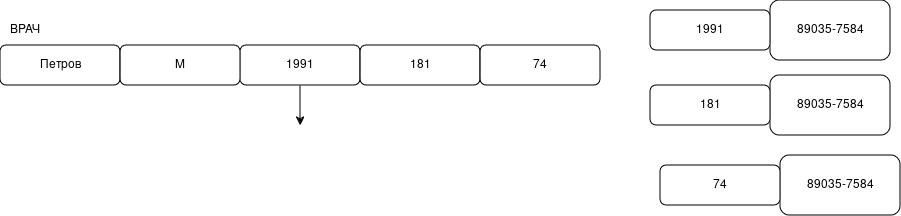

The diagram above was exported from draw.io. Its source (the exported page's mxGraphModel, read from the mxfile embedded in the PNG):
<mxGraphModel dx="1569" dy="745" grid="1" gridSize="10" guides="1" tooltips="1" connect="1" arrows="1" fold="1" page="1" pageScale="1" pageWidth="827" pageHeight="1169" math="0" shadow="0">
  <root>
    <mxCell id="0" />
    <mxCell id="1" parent="0" />
    <mxCell id="8QVKFH293pt8dkjNvJzM-1" parent="1" style="rounded=1;whiteSpace=wrap;html=1;" value="Петров" vertex="1">
      <mxGeometry height="40" width="120" x="210" y="330" as="geometry" />
    </mxCell>
    <mxCell id="8QVKFH293pt8dkjNvJzM-2" edge="1" parent="1" source="8QVKFH293pt8dkjNvJzM-3" style="edgeStyle=orthogonalEdgeStyle;rounded=0;orthogonalLoop=1;jettySize=auto;html=1;exitX=0.5;exitY=1;exitDx=0;exitDy=0;entryX=0.5;entryY=0;entryDx=0;entryDy=0;">
      <mxGeometry relative="1" as="geometry">
        <Array as="points">
          <mxPoint x="510" y="350" />
          <mxPoint x="510" y="350" />
        </Array>
        <mxPoint x="510" y="410" as="targetPoint" />
      </mxGeometry>
    </mxCell>
    <mxCell id="8QVKFH293pt8dkjNvJzM-3" parent="1" style="rounded=1;whiteSpace=wrap;html=1;" value="1991" vertex="1">
      <mxGeometry height="40" width="120" x="450" y="330" as="geometry" />
    </mxCell>
    <mxCell id="8QVKFH293pt8dkjNvJzM-4" parent="1" style="rounded=1;whiteSpace=wrap;html=1;" value="181" vertex="1">
      <mxGeometry height="40" width="120" x="570" y="330" as="geometry" />
    </mxCell>
    <mxCell id="8QVKFH293pt8dkjNvJzM-5" parent="1" style="text;html=1;whiteSpace=wrap;strokeColor=none;fillColor=none;align=center;verticalAlign=middle;rounded=0;" value="ВРАЧ" vertex="1">
      <mxGeometry height="30" width="50" x="210" y="300" as="geometry" />
    </mxCell>
    <mxCell id="8QVKFH293pt8dkjNvJzM-6" parent="1" style="rounded=1;whiteSpace=wrap;html=1;" value="М" vertex="1">
      <mxGeometry height="40" width="120" x="330" y="330" as="geometry" />
    </mxCell>
    <mxCell id="8QVKFH293pt8dkjNvJzM-7" parent="1" style="rounded=1;whiteSpace=wrap;html=1;" value="74" vertex="1">
      <mxGeometry height="40" width="120" x="690" y="330" as="geometry" />
    </mxCell>
    <mxCell id="8QVKFH293pt8dkjNvJzM-8" parent="1" style="rounded=1;whiteSpace=wrap;html=1;" value="89035-7584" vertex="1">
      <mxGeometry height="60" width="120" x="980" y="360" as="geometry" />
    </mxCell>
    <mxCell id="8QVKFH293pt8dkjNvJzM-9" parent="1" style="rounded=1;whiteSpace=wrap;html=1;" value="89035-7584" vertex="1">
      <mxGeometry height="60" width="120" x="980" y="285" as="geometry" />
    </mxCell>
    <mxCell id="8QVKFH293pt8dkjNvJzM-10" parent="1" style="rounded=1;whiteSpace=wrap;html=1;" value="89035-7584" vertex="1">
      <mxGeometry height="60" width="120" x="990" y="440" as="geometry" />
    </mxCell>
    <mxCell id="8QVKFH293pt8dkjNvJzM-11" parent="1" style="rounded=1;whiteSpace=wrap;html=1;" value="1991" vertex="1">
      <mxGeometry height="40" width="120" x="860" y="295" as="geometry" />
    </mxCell>
    <mxCell id="8QVKFH293pt8dkjNvJzM-12" parent="1" style="rounded=1;whiteSpace=wrap;html=1;" value="181" vertex="1">
      <mxGeometry height="40" width="120" x="860" y="370" as="geometry" />
    </mxCell>
    <mxCell id="8QVKFH293pt8dkjNvJzM-13" parent="1" style="rounded=1;whiteSpace=wrap;html=1;" value="74" vertex="1">
      <mxGeometry height="40" width="120" x="870" y="450" as="geometry" />
    </mxCell>
  </root>
</mxGraphModel>